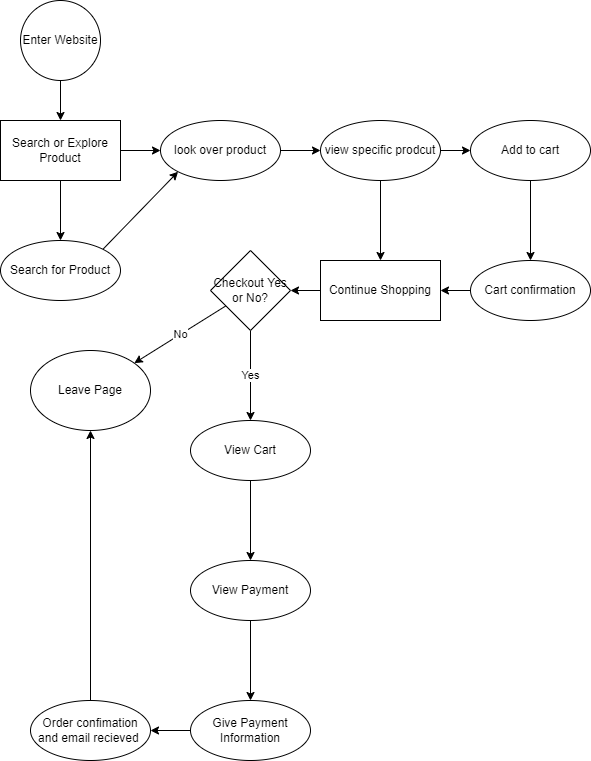

The diagram above was exported from draw.io. Its source (the exported page's mxGraphModel, read from the mxfile embedded in the PNG):
<mxGraphModel dx="1584" dy="782" grid="1" gridSize="10" guides="1" tooltips="1" connect="1" arrows="1" fold="1" page="1" pageScale="1" pageWidth="850" pageHeight="1100" math="0" shadow="0">
  <root>
    <mxCell id="0" />
    <mxCell id="1" parent="0" />
    <mxCell id="4" value="" style="edgeStyle=none;html=1;" edge="1" parent="1" source="2" target="3">
      <mxGeometry relative="1" as="geometry" />
    </mxCell>
    <mxCell id="2" value="Enter Website" style="ellipse;whiteSpace=wrap;html=1;aspect=fixed;" vertex="1" parent="1">
      <mxGeometry x="100" y="20" width="80" height="80" as="geometry" />
    </mxCell>
    <mxCell id="6" value="" style="edgeStyle=none;html=1;" edge="1" parent="1" source="3" target="5">
      <mxGeometry relative="1" as="geometry" />
    </mxCell>
    <mxCell id="8" value="" style="edgeStyle=none;html=1;" edge="1" parent="1" source="3" target="7">
      <mxGeometry relative="1" as="geometry" />
    </mxCell>
    <mxCell id="3" value="Search or Explore Product" style="whiteSpace=wrap;html=1;" vertex="1" parent="1">
      <mxGeometry x="80" y="140" width="120" height="60" as="geometry" />
    </mxCell>
    <mxCell id="9" style="edgeStyle=none;html=1;exitX=1;exitY=0;exitDx=0;exitDy=0;entryX=0;entryY=1;entryDx=0;entryDy=0;" edge="1" parent="1" source="5" target="7">
      <mxGeometry relative="1" as="geometry" />
    </mxCell>
    <mxCell id="5" value="Search for Product" style="ellipse;whiteSpace=wrap;html=1;" vertex="1" parent="1">
      <mxGeometry x="80" y="260" width="120" height="60" as="geometry" />
    </mxCell>
    <mxCell id="11" value="" style="edgeStyle=none;html=1;" edge="1" parent="1" source="7" target="10">
      <mxGeometry relative="1" as="geometry" />
    </mxCell>
    <mxCell id="7" value="look over product" style="ellipse;whiteSpace=wrap;html=1;" vertex="1" parent="1">
      <mxGeometry x="240" y="140" width="120" height="60" as="geometry" />
    </mxCell>
    <mxCell id="13" value="" style="edgeStyle=none;html=1;" edge="1" parent="1" source="10" target="12">
      <mxGeometry relative="1" as="geometry" />
    </mxCell>
    <mxCell id="18" style="edgeStyle=none;html=1;exitX=0.5;exitY=1;exitDx=0;exitDy=0;entryX=0.5;entryY=0;entryDx=0;entryDy=0;" edge="1" parent="1" source="10" target="16">
      <mxGeometry relative="1" as="geometry" />
    </mxCell>
    <mxCell id="10" value="view specific prodcut" style="ellipse;whiteSpace=wrap;html=1;" vertex="1" parent="1">
      <mxGeometry x="400" y="140" width="120" height="60" as="geometry" />
    </mxCell>
    <mxCell id="15" value="" style="edgeStyle=none;html=1;" edge="1" parent="1" source="12" target="14">
      <mxGeometry relative="1" as="geometry" />
    </mxCell>
    <mxCell id="12" value="Add to cart" style="ellipse;whiteSpace=wrap;html=1;" vertex="1" parent="1">
      <mxGeometry x="550" y="140" width="120" height="60" as="geometry" />
    </mxCell>
    <mxCell id="17" value="" style="edgeStyle=none;html=1;" edge="1" parent="1" source="14" target="16">
      <mxGeometry relative="1" as="geometry" />
    </mxCell>
    <mxCell id="14" value="Cart confirmation" style="ellipse;whiteSpace=wrap;html=1;" vertex="1" parent="1">
      <mxGeometry x="550" y="280" width="120" height="60" as="geometry" />
    </mxCell>
    <mxCell id="20" value="" style="edgeStyle=none;html=1;" edge="1" parent="1" source="16" target="19">
      <mxGeometry relative="1" as="geometry" />
    </mxCell>
    <mxCell id="16" value="Continue Shopping" style="whiteSpace=wrap;html=1;" vertex="1" parent="1">
      <mxGeometry x="400" y="280" width="120" height="60" as="geometry" />
    </mxCell>
    <mxCell id="22" value="Yes" style="edgeStyle=none;html=1;" edge="1" parent="1" source="19" target="21">
      <mxGeometry relative="1" as="geometry" />
    </mxCell>
    <mxCell id="25" value="No" style="edgeStyle=none;html=1;" edge="1" parent="1" source="19" target="24">
      <mxGeometry relative="1" as="geometry" />
    </mxCell>
    <mxCell id="19" value="Checkout Yes or No?" style="rhombus;whiteSpace=wrap;html=1;" vertex="1" parent="1">
      <mxGeometry x="290" y="270" width="80" height="80" as="geometry" />
    </mxCell>
    <mxCell id="27" value="" style="edgeStyle=none;html=1;" edge="1" parent="1" source="21" target="26">
      <mxGeometry relative="1" as="geometry" />
    </mxCell>
    <mxCell id="21" value="View Cart" style="ellipse;whiteSpace=wrap;html=1;" vertex="1" parent="1">
      <mxGeometry x="270" y="440" width="120" height="60" as="geometry" />
    </mxCell>
    <mxCell id="24" value="Leave Page" style="ellipse;whiteSpace=wrap;html=1;" vertex="1" parent="1">
      <mxGeometry x="110" y="370" width="120" height="80" as="geometry" />
    </mxCell>
    <mxCell id="29" value="" style="edgeStyle=none;html=1;" edge="1" parent="1" source="26" target="28">
      <mxGeometry relative="1" as="geometry" />
    </mxCell>
    <mxCell id="26" value="View Payment" style="ellipse;whiteSpace=wrap;html=1;" vertex="1" parent="1">
      <mxGeometry x="270" y="580" width="120" height="60" as="geometry" />
    </mxCell>
    <mxCell id="31" value="" style="edgeStyle=none;html=1;" edge="1" parent="1" source="28" target="30">
      <mxGeometry relative="1" as="geometry" />
    </mxCell>
    <mxCell id="28" value="Give Payment Information" style="ellipse;whiteSpace=wrap;html=1;" vertex="1" parent="1">
      <mxGeometry x="270" y="720" width="120" height="60" as="geometry" />
    </mxCell>
    <mxCell id="32" style="edgeStyle=none;html=1;exitX=0.5;exitY=0;exitDx=0;exitDy=0;entryX=0.5;entryY=1;entryDx=0;entryDy=0;" edge="1" parent="1" source="30" target="24">
      <mxGeometry relative="1" as="geometry" />
    </mxCell>
    <mxCell id="30" value="Order confimation and email recieved&amp;nbsp;" style="ellipse;whiteSpace=wrap;html=1;" vertex="1" parent="1">
      <mxGeometry x="110" y="720" width="120" height="60" as="geometry" />
    </mxCell>
  </root>
</mxGraphModel>